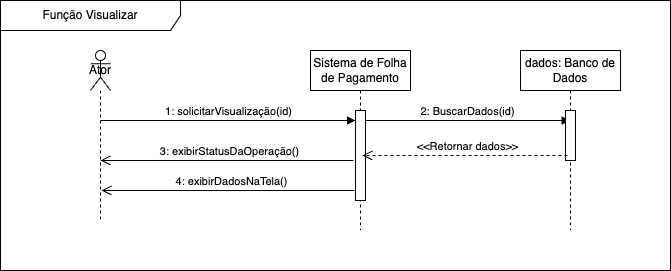

The diagram above was exported from draw.io. Its source (the exported page's mxGraphModel, read from the mxfile embedded in the PNG):
<mxGraphModel dx="1633" dy="777" grid="1" gridSize="10" guides="1" tooltips="1" connect="1" arrows="1" fold="1" page="1" pageScale="1" pageWidth="850" pageHeight="1100" math="0" shadow="0">
  <root>
    <mxCell id="0" />
    <mxCell id="1" parent="0" />
    <mxCell id="_84lQNd-1dT4Ju4yycf2-1" value="Sistema de Folha de Pagamento" style="shape=umlLifeline;perimeter=lifelinePerimeter;whiteSpace=wrap;html=1;container=0;dropTarget=0;collapsible=0;recursiveResize=0;outlineConnect=0;portConstraint=eastwest;newEdgeStyle={&quot;edgeStyle&quot;:&quot;elbowEdgeStyle&quot;,&quot;elbow&quot;:&quot;vertical&quot;,&quot;curved&quot;:0,&quot;rounded&quot;:0};" parent="1" vertex="1">
      <mxGeometry x="400" y="150" width="100" height="180" as="geometry" />
    </mxCell>
    <mxCell id="_84lQNd-1dT4Ju4yycf2-2" value="" style="html=1;points=[];perimeter=orthogonalPerimeter;outlineConnect=0;targetShapes=umlLifeline;portConstraint=eastwest;newEdgeStyle={&quot;edgeStyle&quot;:&quot;elbowEdgeStyle&quot;,&quot;elbow&quot;:&quot;vertical&quot;,&quot;curved&quot;:0,&quot;rounded&quot;:0};" parent="_84lQNd-1dT4Ju4yycf2-1" vertex="1">
      <mxGeometry x="45" y="60" width="10" height="90" as="geometry" />
    </mxCell>
    <mxCell id="_84lQNd-1dT4Ju4yycf2-3" value="2: BuscarDados(id)" style="html=1;verticalAlign=bottom;endArrow=block;edgeStyle=elbowEdgeStyle;elbow=vertical;curved=0;rounded=0;" parent="1" target="_84lQNd-1dT4Ju4yycf2-4" edge="1">
      <mxGeometry relative="1" as="geometry">
        <mxPoint x="454.6666666666668" y="220" as="sourcePoint" />
        <Array as="points">
          <mxPoint x="675" y="220" />
          <mxPoint x="555" y="240" />
          <mxPoint x="490.00000000000006" y="240" />
        </Array>
        <mxPoint x="650" y="220" as="targetPoint" />
        <mxPoint as="offset" />
      </mxGeometry>
    </mxCell>
    <mxCell id="_84lQNd-1dT4Ju4yycf2-4" value="dados: Banco de Dados" style="shape=umlLifeline;perimeter=lifelinePerimeter;whiteSpace=wrap;html=1;container=0;dropTarget=0;collapsible=0;recursiveResize=0;outlineConnect=0;portConstraint=eastwest;newEdgeStyle={&quot;edgeStyle&quot;:&quot;elbowEdgeStyle&quot;,&quot;elbow&quot;:&quot;vertical&quot;,&quot;curved&quot;:0,&quot;rounded&quot;:0};" parent="1" vertex="1">
      <mxGeometry x="610" y="150" width="100" height="180" as="geometry" />
    </mxCell>
    <mxCell id="_84lQNd-1dT4Ju4yycf2-5" value="" style="html=1;points=[];perimeter=orthogonalPerimeter;outlineConnect=0;targetShapes=umlLifeline;portConstraint=eastwest;newEdgeStyle={&quot;edgeStyle&quot;:&quot;elbowEdgeStyle&quot;,&quot;elbow&quot;:&quot;vertical&quot;,&quot;curved&quot;:0,&quot;rounded&quot;:0};" parent="_84lQNd-1dT4Ju4yycf2-4" vertex="1">
      <mxGeometry x="45" y="60" width="10" height="50" as="geometry" />
    </mxCell>
    <mxCell id="_84lQNd-1dT4Ju4yycf2-8" value="Função Visualizar" style="shape=umlFrame;whiteSpace=wrap;html=1;pointerEvents=0;width=180;height=30;" parent="1" vertex="1">
      <mxGeometry x="90" y="100" width="670" height="270" as="geometry" />
    </mxCell>
    <mxCell id="_84lQNd-1dT4Ju4yycf2-20" value="Ator" style="shape=umlLifeline;perimeter=lifelinePerimeter;whiteSpace=wrap;html=1;container=1;dropTarget=0;collapsible=0;recursiveResize=0;outlineConnect=0;portConstraint=eastwest;newEdgeStyle={&quot;edgeStyle&quot;:&quot;elbowEdgeStyle&quot;,&quot;elbow&quot;:&quot;vertical&quot;,&quot;curved&quot;:0,&quot;rounded&quot;:0};participant=umlActor;size=40;" parent="1" vertex="1">
      <mxGeometry x="180" y="150" width="20" height="170" as="geometry" />
    </mxCell>
    <mxCell id="Hc-Px3wNeJD8nPdC-I0f-1" value="1: solicitarVisualização(id)" style="html=1;verticalAlign=bottom;endArrow=block;edgeStyle=elbowEdgeStyle;elbow=vertical;curved=0;rounded=0;" parent="1" edge="1">
      <mxGeometry relative="1" as="geometry">
        <mxPoint x="190" y="220" as="sourcePoint" />
        <Array as="points">
          <mxPoint x="410" y="220" />
          <mxPoint x="290" y="240" />
          <mxPoint x="225" y="240" />
        </Array>
        <mxPoint x="445" y="220" as="targetPoint" />
      </mxGeometry>
    </mxCell>
    <mxCell id="DKfcLUBl979tqvRGiocB-1" value="4: exibirDadosNaTela()" style="html=1;verticalAlign=bottom;endArrow=open;endSize=8;edgeStyle=elbowEdgeStyle;elbow=vertical;curved=0;rounded=0;" parent="1" edge="1">
      <mxGeometry x="-0.0241" relative="1" as="geometry">
        <mxPoint x="444" y="290" as="sourcePoint" />
        <mxPoint x="190.99857142857144" y="290.00000000000006" as="targetPoint" />
        <mxPoint as="offset" />
        <Array as="points">
          <mxPoint x="416.07" y="290.00000000000006" />
        </Array>
      </mxGeometry>
    </mxCell>
    <mxCell id="DKfcLUBl979tqvRGiocB-2" value="&amp;lt;&amp;lt;Retornar dados&amp;gt;&amp;gt;" style="html=1;verticalAlign=bottom;endArrow=open;dashed=1;endSize=8;edgeStyle=elbowEdgeStyle;elbow=vertical;curved=0;rounded=0;" parent="1" edge="1">
      <mxGeometry x="-0.0223" relative="1" as="geometry">
        <mxPoint x="657" y="255" as="sourcePoint" />
        <mxPoint x="452" y="255" as="targetPoint" />
        <mxPoint as="offset" />
        <Array as="points" />
      </mxGeometry>
    </mxCell>
    <mxCell id="KiShLg79yHhNtGM-YMt3-1" value="3: exibirStatusDaOperação()" style="html=1;verticalAlign=bottom;endArrow=open;endSize=8;edgeStyle=elbowEdgeStyle;elbow=vertical;curved=0;rounded=0;" parent="1" edge="1">
      <mxGeometry x="-0.0223" relative="1" as="geometry">
        <mxPoint x="443" y="260" as="sourcePoint" />
        <mxPoint x="189.99857142857144" y="260" as="targetPoint" />
        <mxPoint as="offset" />
        <Array as="points">
          <mxPoint x="415.07" y="260" />
        </Array>
      </mxGeometry>
    </mxCell>
  </root>
</mxGraphModel>